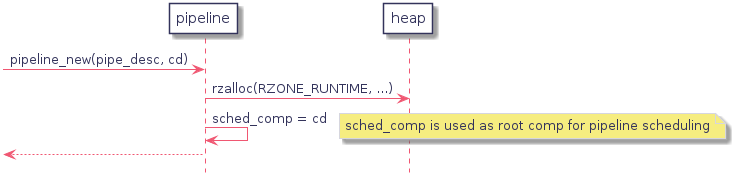

The diagram above was rendered by PlantUML. Its source (embedded in the PNG):
@startuml
hidefootbox
skinparam componentStyle uml2

skinparam defaultFontColor	#33335b

skinparam rectangle {
	color		#d6d6de
	backgroundColor	#ffffff
}

skinparam component {
	backgroundColor	#ffffff
	borderColor	#33335b
	arrowColor	#f05772
}

skinparam interface {
	backgroundColor	#ffffff
	borderColor	#f05772
}

skinparam class {
	backgroundColor	#ffffff
	borderColor	#33335b
	arrowColor	#f05772
}
skinparam stereotypeCBackgroundColor	#6fccdd

skinparam sequence {
	arrowColor		#4a4a86
	lifeLineBorderColor	#f05772
	groupBorderColor	#a1a1ca
	boxBorderColor		#a1a1ca
	dividerBorderColor	#d6d6de
	dividerBorderThickness	1
}
skinparam participant {
	borderColor		#33335b
	backgroundColor		#ffffff
}
skinparam actor {
	borderColor		#33335b
	backgroundColor		#ffffff
}

skinparam state {
	borderColor		#33335b
	backgroundColor		#ffffff
}

skinparam node {
	backgroundColor		#ffffff
}

skinparam note {
	backgroundColor 	#f6ed80
	borderColor		#d6d6de
}

skinparam activity {
	borderColor		#33335b
	backgroundColor		#ffffff
}

skinparam activityDiamond {
	borderColor		#33335b
	backgroundColor		#ffffff
}

skinparam arrowColor	#f05772
skinparam maxMessageSize 400
skinparam BoxPadding 4
participant "pipeline" as ppl

-> ppl : pipeline_new(pipe_desc, cd)
   ppl -> heap : rzalloc(RZONE_RUNTIME, ...)
   ppl -> ppl : sched_comp = cd
   note right: sched_comp is used as root comp for pipeline scheduling
<-- ppl

@enduml